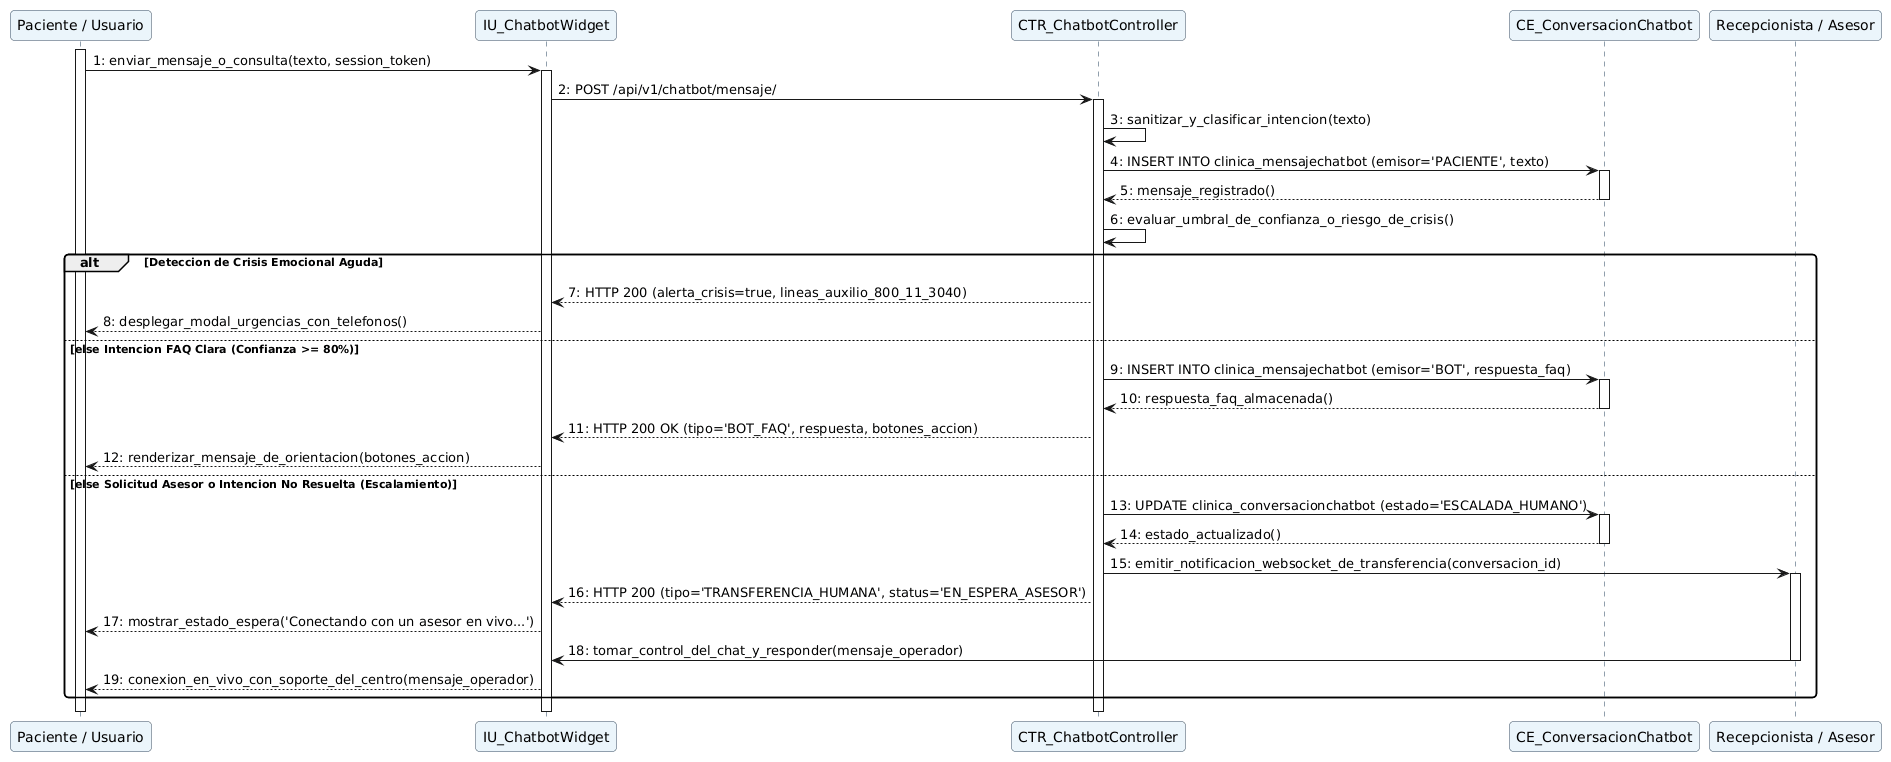

The diagram above was rendered by PlantUML. Its source (embedded in the PNG):
@startuml
skinparam shadowing false
skinparam roundcorner 8
skinparam defaultFontName Arial
skinparam sequenceLifeLineBorderColor #2C3E50
skinparam sequenceParticipantBorderColor #34495E
skinparam sequenceParticipantBackgroundColor #EBF5FB

participant "Paciente / Usuario" as pac
participant "IU_ChatbotWidget" as iu
participant "CTR_ChatbotController" as ctr
participant "CE_ConversacionChatbot" as ce
participant "Recepcionista / Asesor" as recep

activate pac
pac -> iu : 1: enviar_mensaje_o_consulta(texto, session_token)
activate iu
iu -> ctr : 2: POST /api/v1/chatbot/mensaje/
activate ctr
ctr -> ctr : 3: sanitizar_y_clasificar_intencion(texto)
ctr -> ce : 4: INSERT INTO clinica_mensajechatbot (emisor='PACIENTE', texto)
activate ce
ce --> ctr : 5: mensaje_registrado()
deactivate ce
ctr -> ctr : 6: evaluar_umbral_de_confianza_o_riesgo_de_crisis()

alt Deteccion de Crisis Emocional Aguda
    ctr --> iu : 7: HTTP 200 (alerta_crisis=true, lineas_auxilio_800_11_3040)
    iu --> pac : 8: desplegar_modal_urgencias_con_telefonos()
else else Intencion FAQ Clara (Confianza >= 80%)
    ctr -> ce : 9: INSERT INTO clinica_mensajechatbot (emisor='BOT', respuesta_faq)
    activate ce
    ce --> ctr : 10: respuesta_faq_almacenada()
    deactivate ce
    ctr --> iu : 11: HTTP 200 OK (tipo='BOT_FAQ', respuesta, botones_accion)
    iu --> pac : 12: renderizar_mensaje_de_orientacion(botones_accion)
else else Solicitud Asesor o Intencion No Resuelta (Escalamiento)
    ctr -> ce : 13: UPDATE clinica_conversacionchatbot (estado='ESCALADA_HUMANO')
    activate ce
    ce --> ctr : 14: estado_actualizado()
    deactivate ce
    ctr -> recep : 15: emitir_notificacion_websocket_de_transferencia(conversacion_id)
    activate recep
    ctr --> iu : 16: HTTP 200 (tipo='TRANSFERENCIA_HUMANA', status='EN_ESPERA_ASESOR')
    iu --> pac : 17: mostrar_estado_espera('Conectando con un asesor en vivo...')
    recep -> iu : 18: tomar_control_del_chat_y_responder(mensaje_operador)
    deactivate recep
    iu --> pac : 19: conexion_en_vivo_con_soporte_del_centro(mensaje_operador)
end

deactivate ctr
deactivate iu
deactivate pac
@enduml